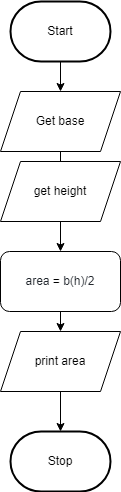

The diagram above was exported from draw.io. Its source (the exported page's mxGraphModel, read from the mxfile embedded in the PNG):
<mxGraphModel dx="1074" dy="1918" grid="1" gridSize="10" guides="1" tooltips="1" connect="1" arrows="1" fold="1" page="1" pageScale="1" pageWidth="827" pageHeight="1169" math="0" shadow="0">
  <root>
    <mxCell id="0" />
    <mxCell id="1" parent="0" />
    <mxCell id="243" style="edgeStyle=none;html=1;entryX=0.5;entryY=0;entryDx=0;entryDy=0;" parent="1" source="3" target="233" edge="1">
      <mxGeometry relative="1" as="geometry" />
    </mxCell>
    <mxCell id="3" value="Start" style="strokeWidth=2;html=1;shape=mxgraph.flowchart.terminator;whiteSpace=wrap;" parent="1" vertex="1">
      <mxGeometry x="364" y="-940" width="100" height="60" as="geometry" />
    </mxCell>
    <mxCell id="10" value="Stop" style="strokeWidth=2;html=1;shape=mxgraph.flowchart.terminator;whiteSpace=wrap;rounded=1;" parent="1" vertex="1">
      <mxGeometry x="364" y="-510" width="100" height="60" as="geometry" />
    </mxCell>
    <mxCell id="211" value="" style="edgeStyle=none;html=1;startArrow=none;" parent="1" source="212" target="10" edge="1">
      <mxGeometry relative="1" as="geometry" />
    </mxCell>
    <mxCell id="212" value="&lt;font style=&quot;font-size: 12px&quot;&gt;print area&lt;/font&gt;" style="shape=parallelogram;perimeter=parallelogramPerimeter;whiteSpace=wrap;html=1;fixedSize=1;fontSize=8;" parent="1" vertex="1">
      <mxGeometry x="354" y="-610" width="120" height="60" as="geometry" />
    </mxCell>
    <mxCell id="237" value="" style="edgeStyle=none;html=1;" parent="1" source="233" target="236" edge="1">
      <mxGeometry relative="1" as="geometry" />
    </mxCell>
    <mxCell id="233" value="Get base" style="shape=parallelogram;perimeter=parallelogramPerimeter;whiteSpace=wrap;html=1;fixedSize=1;" parent="1" vertex="1">
      <mxGeometry x="354" y="-850" width="120" height="60" as="geometry" />
    </mxCell>
    <mxCell id="240" value="" style="edgeStyle=none;html=1;" parent="1" source="236" target="212" edge="1">
      <mxGeometry relative="1" as="geometry" />
    </mxCell>
    <mxCell id="236" value="&lt;span class=&quot;pl-s1&quot; style=&quot;box-sizing: border-box ; color: rgb(36 , 41 , 47) ; font-family: , , &amp;#34;sf mono&amp;#34; , &amp;#34;menlo&amp;#34; , &amp;#34;consolas&amp;#34; , &amp;#34;liberation mono&amp;#34; , monospace ; background-color: rgb(255 , 255 , 255)&quot;&gt;&lt;span class=&quot;pl-token&quot; style=&quot;box-sizing: border-box&quot;&gt;area&lt;/span&gt;&lt;/span&gt;&lt;span style=&quot;color: rgb(36 , 41 , 47) ; font-family: , , &amp;#34;sf mono&amp;#34; , &amp;#34;menlo&amp;#34; , &amp;#34;consolas&amp;#34; , &amp;#34;liberation mono&amp;#34; , monospace ; background-color: rgb(255 , 255 , 255)&quot;&gt;&amp;nbsp;&lt;/span&gt;&lt;span class=&quot;pl-c1&quot; style=&quot;box-sizing: border-box ; font-family: , , &amp;#34;sf mono&amp;#34; , &amp;#34;menlo&amp;#34; , &amp;#34;consolas&amp;#34; , &amp;#34;liberation mono&amp;#34; , monospace ; background-color: rgb(255 , 255 , 255)&quot;&gt;=&lt;/span&gt;&lt;span style=&quot;color: rgb(36 , 41 , 47) ; font-family: , , &amp;#34;sf mono&amp;#34; , &amp;#34;menlo&amp;#34; , &amp;#34;consolas&amp;#34; , &amp;#34;liberation mono&amp;#34; , monospace ; background-color: rgb(255 , 255 , 255)&quot;&gt;&amp;nbsp;b(h)/2&lt;/span&gt;" style="rounded=1;whiteSpace=wrap;html=1;" parent="1" vertex="1">
      <mxGeometry x="354" y="-690" width="120" height="60" as="geometry" />
    </mxCell>
    <mxCell id="242" value="get height" style="shape=parallelogram;perimeter=parallelogramPerimeter;whiteSpace=wrap;html=1;fixedSize=1;" parent="1" vertex="1">
      <mxGeometry x="354" y="-780" width="120" height="60" as="geometry" />
    </mxCell>
  </root>
</mxGraphModel>